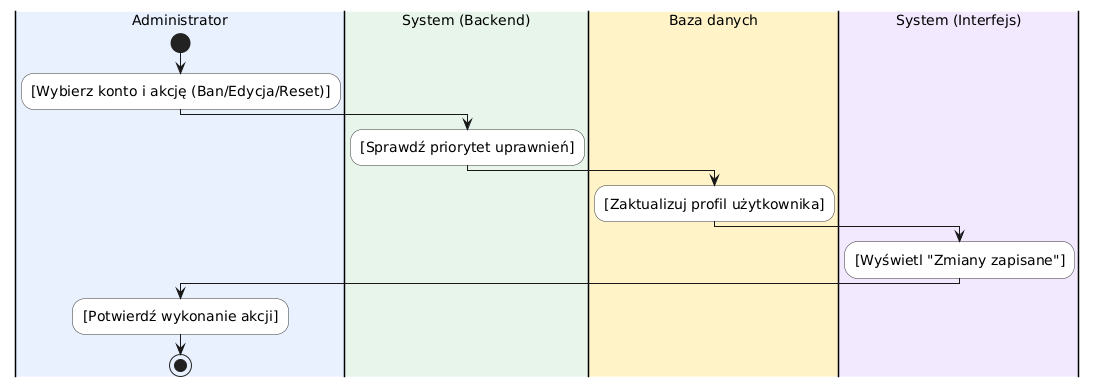

The diagram above was rendered by PlantUML. Its source (embedded in the PNG):
@startuml
skinparam DefaultFontSize 14
skinparam ActivityFontSize 14
skinparam ActivityBackgroundColor white
skinparam ActivityBorderColor #333333

|#E8F0FE|Administrator|
start
:[Wybierz konto i akcję (Ban/Edycja/Reset)];

|#E6F4EA|System (Backend)|
:[Sprawdź priorytet uprawnień];

|#FEF3C7|Baza danych|
:[Zaktualizuj profil użytkownika];

|#F3E8FF|System (Interfejs)|
:[Wyświetl "Zmiany zapisane"];

|#E8F0FE|Administrator|
:[Potwierdź wykonanie akcji];
stop
@enduml